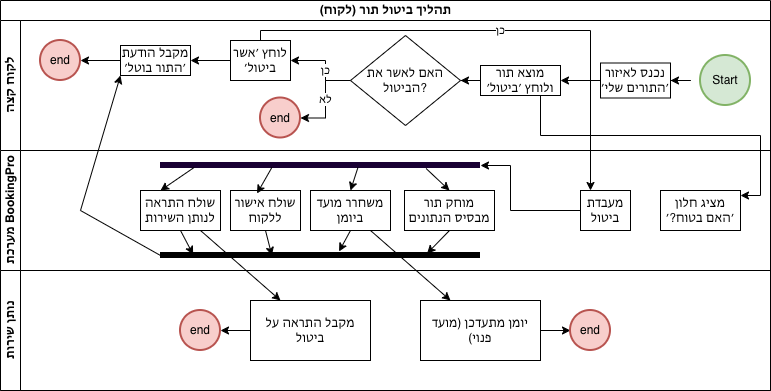

The diagram above was exported from draw.io. Its source (the exported page's mxGraphModel, read from the mxfile embedded in the PNG):
<mxGraphModel dx="850" dy="550" grid="1" gridSize="10" guides="1" tooltips="1" connect="1" arrows="1" fold="1" page="1" pageScale="1" pageWidth="827" pageHeight="1169" math="0" shadow="0">
  <root>
    <mxCell id="0" />
    <mxCell id="1" parent="0" />
    <mxCell id="lBYl_DK8OOrI37qDuDD1-1" value="תהליך ביטול תור (לקוח)" style="swimlane;childLayout=stackLayout;resizeParent=1;resizeParentMax=0;horizontal=1;startSize=20;horizontalStack=0;html=1;" vertex="1" parent="1">
      <mxGeometry x="10" y="30" width="770" height="390" as="geometry" />
    </mxCell>
    <mxCell id="lBYl_DK8OOrI37qDuDD1-2" value="לקוח קצה" style="swimlane;startSize=20;horizontal=0;html=1;" vertex="1" parent="lBYl_DK8OOrI37qDuDD1-1">
      <mxGeometry y="20" width="770" height="130" as="geometry" />
    </mxCell>
    <mxCell id="lBYl_DK8OOrI37qDuDD1-7" value="" style="edgeStyle=orthogonalEdgeStyle;rounded=0;orthogonalLoop=1;jettySize=auto;html=1;" edge="1" parent="lBYl_DK8OOrI37qDuDD1-2" target="lBYl_DK8OOrI37qDuDD1-6">
      <mxGeometry relative="1" as="geometry">
        <mxPoint x="690" y="60" as="sourcePoint" />
      </mxGeometry>
    </mxCell>
    <mxCell id="lBYl_DK8OOrI37qDuDD1-5" value="Start" style="strokeWidth=2;html=1;shape=mxgraph.flowchart.start_2;whiteSpace=wrap;fillColor=#d5e8d4;strokeColor=#82b366;" vertex="1" parent="lBYl_DK8OOrI37qDuDD1-2">
      <mxGeometry x="700" y="35" width="50" height="50" as="geometry" />
    </mxCell>
    <mxCell id="lBYl_DK8OOrI37qDuDD1-10" value="" style="edgeStyle=orthogonalEdgeStyle;rounded=0;orthogonalLoop=1;jettySize=auto;html=1;" edge="1" parent="lBYl_DK8OOrI37qDuDD1-2" source="lBYl_DK8OOrI37qDuDD1-6" target="lBYl_DK8OOrI37qDuDD1-9">
      <mxGeometry relative="1" as="geometry" />
    </mxCell>
    <mxCell id="lBYl_DK8OOrI37qDuDD1-6" value="נכנס לאיזור ׳התורים שלי׳" style="rounded=0;whiteSpace=wrap;html=1;" vertex="1" parent="lBYl_DK8OOrI37qDuDD1-2">
      <mxGeometry x="600" y="42.5" width="70" height="35" as="geometry" />
    </mxCell>
    <mxCell id="lBYl_DK8OOrI37qDuDD1-12" value="" style="edgeStyle=orthogonalEdgeStyle;rounded=0;orthogonalLoop=1;jettySize=auto;html=1;entryX=1;entryY=0.5;entryDx=0;entryDy=0;" edge="1" parent="lBYl_DK8OOrI37qDuDD1-2" source="lBYl_DK8OOrI37qDuDD1-9" target="lBYl_DK8OOrI37qDuDD1-11">
      <mxGeometry relative="1" as="geometry">
        <mxPoint x="470" y="60" as="targetPoint" />
      </mxGeometry>
    </mxCell>
    <mxCell id="lBYl_DK8OOrI37qDuDD1-9" value="מוצא תור ולוחץ ׳ביטול׳" style="rounded=0;whiteSpace=wrap;html=1;" vertex="1" parent="lBYl_DK8OOrI37qDuDD1-2">
      <mxGeometry x="480" y="45" width="80" height="30" as="geometry" />
    </mxCell>
    <mxCell id="lBYl_DK8OOrI37qDuDD1-14" value="כן" style="edgeStyle=orthogonalEdgeStyle;rounded=0;orthogonalLoop=1;jettySize=auto;html=1;" edge="1" parent="lBYl_DK8OOrI37qDuDD1-2" target="lBYl_DK8OOrI37qDuDD1-13">
      <mxGeometry relative="1" as="geometry">
        <mxPoint x="360" y="60" as="sourcePoint" />
      </mxGeometry>
    </mxCell>
    <mxCell id="lBYl_DK8OOrI37qDuDD1-37" value="לא" style="edgeStyle=orthogonalEdgeStyle;rounded=0;orthogonalLoop=1;jettySize=auto;html=1;" edge="1" parent="lBYl_DK8OOrI37qDuDD1-2" source="lBYl_DK8OOrI37qDuDD1-11" target="lBYl_DK8OOrI37qDuDD1-36">
      <mxGeometry relative="1" as="geometry" />
    </mxCell>
    <mxCell id="lBYl_DK8OOrI37qDuDD1-11" value="האם לאשר את הביטול?" style="rhombus;whiteSpace=wrap;html=1;" vertex="1" parent="lBYl_DK8OOrI37qDuDD1-2">
      <mxGeometry x="350" y="15" width="110" height="90" as="geometry" />
    </mxCell>
    <mxCell id="lBYl_DK8OOrI37qDuDD1-16" value="" style="edgeStyle=orthogonalEdgeStyle;rounded=0;orthogonalLoop=1;jettySize=auto;html=1;" edge="1" parent="lBYl_DK8OOrI37qDuDD1-2" source="lBYl_DK8OOrI37qDuDD1-13" target="lBYl_DK8OOrI37qDuDD1-15">
      <mxGeometry relative="1" as="geometry" />
    </mxCell>
    <mxCell id="lBYl_DK8OOrI37qDuDD1-13" value="לוחץ ׳אשר ביטול׳" style="rounded=0;whiteSpace=wrap;html=1;" vertex="1" parent="lBYl_DK8OOrI37qDuDD1-2">
      <mxGeometry x="230" y="20" width="60" height="40" as="geometry" />
    </mxCell>
    <mxCell id="lBYl_DK8OOrI37qDuDD1-21" value="" style="edgeStyle=orthogonalEdgeStyle;rounded=0;orthogonalLoop=1;jettySize=auto;html=1;" edge="1" parent="lBYl_DK8OOrI37qDuDD1-2" source="lBYl_DK8OOrI37qDuDD1-15" target="lBYl_DK8OOrI37qDuDD1-20">
      <mxGeometry relative="1" as="geometry" />
    </mxCell>
    <mxCell id="lBYl_DK8OOrI37qDuDD1-15" value="מקבל הודעת ׳התור בוטל׳" style="rounded=0;whiteSpace=wrap;html=1;" vertex="1" parent="lBYl_DK8OOrI37qDuDD1-2">
      <mxGeometry x="120" y="25" width="70" height="30" as="geometry" />
    </mxCell>
    <mxCell id="lBYl_DK8OOrI37qDuDD1-20" value="end" style="strokeWidth=2;html=1;shape=mxgraph.flowchart.start_2;whiteSpace=wrap;fillColor=#f8cecc;strokeColor=#b85450;" vertex="1" parent="lBYl_DK8OOrI37qDuDD1-2">
      <mxGeometry x="40" y="20" width="40" height="40" as="geometry" />
    </mxCell>
    <mxCell id="lBYl_DK8OOrI37qDuDD1-36" value="end" style="strokeWidth=2;html=1;shape=mxgraph.flowchart.start_2;whiteSpace=wrap;fillColor=#f8cecc;strokeColor=#b85450;" vertex="1" parent="lBYl_DK8OOrI37qDuDD1-2">
      <mxGeometry x="260" y="77.5" width="40" height="40" as="geometry" />
    </mxCell>
    <mxCell id="lBYl_DK8OOrI37qDuDD1-3" value="מערכת BookingPro" style="swimlane;startSize=20;horizontal=0;html=1;" vertex="1" parent="lBYl_DK8OOrI37qDuDD1-1">
      <mxGeometry y="150" width="770" height="120" as="geometry" />
    </mxCell>
    <mxCell id="lBYl_DK8OOrI37qDuDD1-38" value="מציג חלון ׳האם בטוח?׳" style="rounded=0;whiteSpace=wrap;html=1;" vertex="1" parent="lBYl_DK8OOrI37qDuDD1-3">
      <mxGeometry x="660" y="40" width="80" height="40" as="geometry" />
    </mxCell>
    <mxCell id="lBYl_DK8OOrI37qDuDD1-48" value="" style="edgeStyle=orthogonalEdgeStyle;rounded=0;orthogonalLoop=1;jettySize=auto;html=1;" edge="1" parent="lBYl_DK8OOrI37qDuDD1-3" source="lBYl_DK8OOrI37qDuDD1-42" target="lBYl_DK8OOrI37qDuDD1-46">
      <mxGeometry relative="1" as="geometry">
        <Array as="points">
          <mxPoint x="510" y="60" />
        </Array>
      </mxGeometry>
    </mxCell>
    <mxCell id="lBYl_DK8OOrI37qDuDD1-42" value="מעבדת ביטול" style="rounded=0;whiteSpace=wrap;html=1;" vertex="1" parent="lBYl_DK8OOrI37qDuDD1-3">
      <mxGeometry x="580" y="40" width="50" height="40" as="geometry" />
    </mxCell>
    <mxCell id="lBYl_DK8OOrI37qDuDD1-46" value="" style="shape=line;html=1;strokeWidth=6;strokeColor=#190033;" vertex="1" parent="lBYl_DK8OOrI37qDuDD1-3">
      <mxGeometry x="160" y="10" width="320" height="10" as="geometry" />
    </mxCell>
    <mxCell id="lBYl_DK8OOrI37qDuDD1-55" value="מוחק תור מבסיס הנתונים" style="rounded=0;whiteSpace=wrap;html=1;" vertex="1" parent="lBYl_DK8OOrI37qDuDD1-3">
      <mxGeometry x="404" y="40" width="90" height="40" as="geometry" />
    </mxCell>
    <mxCell id="lBYl_DK8OOrI37qDuDD1-51" value="" style="endArrow=classic;html=1;rounded=0;exitX=0.83;exitY=0.8;exitDx=0;exitDy=0;exitPerimeter=0;entryX=0.5;entryY=0;entryDx=0;entryDy=0;" edge="1" parent="lBYl_DK8OOrI37qDuDD1-3" source="lBYl_DK8OOrI37qDuDD1-46" target="lBYl_DK8OOrI37qDuDD1-55">
      <mxGeometry width="50" height="50" relative="1" as="geometry">
        <mxPoint x="380" y="80" as="sourcePoint" />
        <mxPoint x="490" y="40" as="targetPoint" />
      </mxGeometry>
    </mxCell>
    <mxCell id="lBYl_DK8OOrI37qDuDD1-56" value="משחרר מועד ביומן" style="rounded=0;whiteSpace=wrap;html=1;" vertex="1" parent="lBYl_DK8OOrI37qDuDD1-3">
      <mxGeometry x="310" y="40" width="80" height="40" as="geometry" />
    </mxCell>
    <mxCell id="lBYl_DK8OOrI37qDuDD1-57" value="שולח אישור ללקוח" style="rounded=0;whiteSpace=wrap;html=1;" vertex="1" parent="lBYl_DK8OOrI37qDuDD1-3">
      <mxGeometry x="230" y="40" width="70" height="40" as="geometry" />
    </mxCell>
    <mxCell id="lBYl_DK8OOrI37qDuDD1-58" value="שולח התראה לנותן השירות" style="rounded=0;whiteSpace=wrap;html=1;" vertex="1" parent="lBYl_DK8OOrI37qDuDD1-3">
      <mxGeometry x="140" y="40" width="80" height="40" as="geometry" />
    </mxCell>
    <mxCell id="lBYl_DK8OOrI37qDuDD1-53" value="" style="endArrow=classic;html=1;rounded=0;exitX=0.105;exitY=0.7;exitDx=0;exitDy=0;exitPerimeter=0;entryX=0.25;entryY=0;entryDx=0;entryDy=0;" edge="1" parent="lBYl_DK8OOrI37qDuDD1-3" source="lBYl_DK8OOrI37qDuDD1-46" target="lBYl_DK8OOrI37qDuDD1-58">
      <mxGeometry width="50" height="50" relative="1" as="geometry">
        <mxPoint x="410" y="25" as="sourcePoint" />
        <mxPoint x="190" y="30" as="targetPoint" />
      </mxGeometry>
    </mxCell>
    <mxCell id="lBYl_DK8OOrI37qDuDD1-54" value="" style="endArrow=classic;html=1;rounded=0;entryX=0.379;entryY=0.075;entryDx=0;entryDy=0;entryPerimeter=0;exitX=0.348;exitY=0.7;exitDx=0;exitDy=0;exitPerimeter=0;" edge="1" parent="lBYl_DK8OOrI37qDuDD1-3" source="lBYl_DK8OOrI37qDuDD1-46" target="lBYl_DK8OOrI37qDuDD1-57">
      <mxGeometry width="50" height="50" relative="1" as="geometry">
        <mxPoint x="420" y="35" as="sourcePoint" />
        <mxPoint x="320" y="30" as="targetPoint" />
      </mxGeometry>
    </mxCell>
    <mxCell id="lBYl_DK8OOrI37qDuDD1-52" value="" style="endArrow=classic;html=1;rounded=0;exitX=0.617;exitY=0.7;exitDx=0;exitDy=0;exitPerimeter=0;entryX=0.5;entryY=0;entryDx=0;entryDy=0;" edge="1" parent="lBYl_DK8OOrI37qDuDD1-3" source="lBYl_DK8OOrI37qDuDD1-46" target="lBYl_DK8OOrI37qDuDD1-56">
      <mxGeometry width="50" height="50" relative="1" as="geometry">
        <mxPoint x="449" y="27" as="sourcePoint" />
        <mxPoint x="400" y="30" as="targetPoint" />
      </mxGeometry>
    </mxCell>
    <mxCell id="lBYl_DK8OOrI37qDuDD1-59" value="" style="shape=line;html=1;strokeWidth=6;strokeColor=#000000;" vertex="1" parent="lBYl_DK8OOrI37qDuDD1-3">
      <mxGeometry x="160" y="100" width="320" height="10" as="geometry" />
    </mxCell>
    <mxCell id="lBYl_DK8OOrI37qDuDD1-61" value="" style="endArrow=classic;html=1;rounded=0;exitX=0.5;exitY=1;exitDx=0;exitDy=0;entryX=0.102;entryY=0.4;entryDx=0;entryDy=0;entryPerimeter=0;" edge="1" parent="lBYl_DK8OOrI37qDuDD1-3" source="lBYl_DK8OOrI37qDuDD1-58" target="lBYl_DK8OOrI37qDuDD1-59">
      <mxGeometry width="50" height="50" relative="1" as="geometry">
        <mxPoint x="380" y="80" as="sourcePoint" />
        <mxPoint x="430" y="30" as="targetPoint" />
      </mxGeometry>
    </mxCell>
    <mxCell id="lBYl_DK8OOrI37qDuDD1-62" value="" style="endArrow=classic;html=1;rounded=0;exitX=0.5;exitY=1;exitDx=0;exitDy=0;entryX=0.348;entryY=0.5;entryDx=0;entryDy=0;entryPerimeter=0;" edge="1" parent="lBYl_DK8OOrI37qDuDD1-3" source="lBYl_DK8OOrI37qDuDD1-57" target="lBYl_DK8OOrI37qDuDD1-59">
      <mxGeometry width="50" height="50" relative="1" as="geometry">
        <mxPoint x="380" y="80" as="sourcePoint" />
        <mxPoint x="430" y="30" as="targetPoint" />
      </mxGeometry>
    </mxCell>
    <mxCell id="lBYl_DK8OOrI37qDuDD1-63" value="" style="endArrow=classic;html=1;rounded=0;exitX=0.5;exitY=1;exitDx=0;exitDy=0;entryX=0.558;entryY=0.1;entryDx=0;entryDy=0;entryPerimeter=0;" edge="1" parent="lBYl_DK8OOrI37qDuDD1-3" source="lBYl_DK8OOrI37qDuDD1-56" target="lBYl_DK8OOrI37qDuDD1-59">
      <mxGeometry width="50" height="50" relative="1" as="geometry">
        <mxPoint x="380" y="80" as="sourcePoint" />
        <mxPoint x="340" y="90" as="targetPoint" />
      </mxGeometry>
    </mxCell>
    <mxCell id="lBYl_DK8OOrI37qDuDD1-64" value="" style="endArrow=classic;html=1;rounded=0;exitX=0.5;exitY=1;exitDx=0;exitDy=0;entryX=0.833;entryY=0.3;entryDx=0;entryDy=0;entryPerimeter=0;" edge="1" parent="lBYl_DK8OOrI37qDuDD1-3" source="lBYl_DK8OOrI37qDuDD1-55" target="lBYl_DK8OOrI37qDuDD1-59">
      <mxGeometry width="50" height="50" relative="1" as="geometry">
        <mxPoint x="380" y="80" as="sourcePoint" />
        <mxPoint x="430" y="30" as="targetPoint" />
      </mxGeometry>
    </mxCell>
    <mxCell id="lBYl_DK8OOrI37qDuDD1-4" value="נותן שירות" style="swimlane;startSize=20;horizontal=0;html=1;" vertex="1" parent="lBYl_DK8OOrI37qDuDD1-1">
      <mxGeometry y="270" width="770" height="120" as="geometry" />
    </mxCell>
    <mxCell id="lBYl_DK8OOrI37qDuDD1-73" value="" style="edgeStyle=orthogonalEdgeStyle;rounded=0;orthogonalLoop=1;jettySize=auto;html=1;" edge="1" parent="lBYl_DK8OOrI37qDuDD1-4" source="lBYl_DK8OOrI37qDuDD1-66" target="lBYl_DK8OOrI37qDuDD1-71">
      <mxGeometry relative="1" as="geometry" />
    </mxCell>
    <mxCell id="lBYl_DK8OOrI37qDuDD1-66" value="יומן מתעדכן (מועד פנוי)" style="rounded=0;whiteSpace=wrap;html=1;" vertex="1" parent="lBYl_DK8OOrI37qDuDD1-4">
      <mxGeometry x="420" y="30" width="120" height="60" as="geometry" />
    </mxCell>
    <mxCell id="lBYl_DK8OOrI37qDuDD1-74" value="" style="edgeStyle=orthogonalEdgeStyle;rounded=0;orthogonalLoop=1;jettySize=auto;html=1;" edge="1" parent="lBYl_DK8OOrI37qDuDD1-4" source="lBYl_DK8OOrI37qDuDD1-67" target="lBYl_DK8OOrI37qDuDD1-70">
      <mxGeometry relative="1" as="geometry" />
    </mxCell>
    <mxCell id="lBYl_DK8OOrI37qDuDD1-67" value="מקבל התראה על ביטול" style="rounded=0;whiteSpace=wrap;html=1;" vertex="1" parent="lBYl_DK8OOrI37qDuDD1-4">
      <mxGeometry x="250" y="30" width="120" height="60" as="geometry" />
    </mxCell>
    <mxCell id="lBYl_DK8OOrI37qDuDD1-70" value="end" style="strokeWidth=2;html=1;shape=mxgraph.flowchart.start_2;whiteSpace=wrap;fillColor=#f8cecc;strokeColor=#b85450;" vertex="1" parent="lBYl_DK8OOrI37qDuDD1-4">
      <mxGeometry x="180" y="40" width="40" height="40" as="geometry" />
    </mxCell>
    <mxCell id="lBYl_DK8OOrI37qDuDD1-71" value="end" style="strokeWidth=2;html=1;shape=mxgraph.flowchart.start_2;whiteSpace=wrap;fillColor=#f8cecc;strokeColor=#b85450;" vertex="1" parent="lBYl_DK8OOrI37qDuDD1-4">
      <mxGeometry x="570" y="40" width="40" height="40" as="geometry" />
    </mxCell>
    <mxCell id="lBYl_DK8OOrI37qDuDD1-41" value="" style="edgeStyle=orthogonalEdgeStyle;rounded=0;orthogonalLoop=1;jettySize=auto;html=1;" edge="1" parent="lBYl_DK8OOrI37qDuDD1-1" source="lBYl_DK8OOrI37qDuDD1-9" target="lBYl_DK8OOrI37qDuDD1-38">
      <mxGeometry relative="1" as="geometry">
        <Array as="points">
          <mxPoint x="540" y="135" />
          <mxPoint x="760" y="135" />
          <mxPoint x="760" y="195" />
        </Array>
      </mxGeometry>
    </mxCell>
    <mxCell id="lBYl_DK8OOrI37qDuDD1-45" value="כן" style="edgeStyle=orthogonalEdgeStyle;rounded=0;orthogonalLoop=1;jettySize=auto;html=1;" edge="1" parent="lBYl_DK8OOrI37qDuDD1-1" source="lBYl_DK8OOrI37qDuDD1-13" target="lBYl_DK8OOrI37qDuDD1-42">
      <mxGeometry relative="1" as="geometry">
        <mxPoint x="260" y="-40" as="targetPoint" />
        <Array as="points">
          <mxPoint x="260" y="30" />
          <mxPoint x="590" y="30" />
        </Array>
      </mxGeometry>
    </mxCell>
    <mxCell id="lBYl_DK8OOrI37qDuDD1-65" value="" style="endArrow=classic;html=1;rounded=0;exitX=0;exitY=0.5;exitDx=0;exitDy=0;exitPerimeter=0;entryX=0;entryY=1;entryDx=0;entryDy=0;" edge="1" parent="lBYl_DK8OOrI37qDuDD1-1" source="lBYl_DK8OOrI37qDuDD1-59" target="lBYl_DK8OOrI37qDuDD1-15">
      <mxGeometry width="50" height="50" relative="1" as="geometry">
        <mxPoint x="380" y="230" as="sourcePoint" />
        <mxPoint x="430" y="180" as="targetPoint" />
        <Array as="points">
          <mxPoint x="80" y="210" />
        </Array>
      </mxGeometry>
    </mxCell>
    <mxCell id="lBYl_DK8OOrI37qDuDD1-68" value="" style="endArrow=classic;html=1;rounded=0;exitX=0.75;exitY=1;exitDx=0;exitDy=0;entryX=0.25;entryY=0;entryDx=0;entryDy=0;" edge="1" parent="lBYl_DK8OOrI37qDuDD1-1" source="lBYl_DK8OOrI37qDuDD1-56" target="lBYl_DK8OOrI37qDuDD1-66">
      <mxGeometry width="50" height="50" relative="1" as="geometry">
        <mxPoint x="380" y="270" as="sourcePoint" />
        <mxPoint x="430" y="220" as="targetPoint" />
      </mxGeometry>
    </mxCell>
    <mxCell id="lBYl_DK8OOrI37qDuDD1-69" value="" style="endArrow=classic;html=1;rounded=0;exitX=0.75;exitY=1;exitDx=0;exitDy=0;entryX=0.25;entryY=0;entryDx=0;entryDy=0;" edge="1" parent="lBYl_DK8OOrI37qDuDD1-1" source="lBYl_DK8OOrI37qDuDD1-58" target="lBYl_DK8OOrI37qDuDD1-67">
      <mxGeometry width="50" height="50" relative="1" as="geometry">
        <mxPoint x="380" y="270" as="sourcePoint" />
        <mxPoint x="430" y="220" as="targetPoint" />
      </mxGeometry>
    </mxCell>
  </root>
</mxGraphModel>